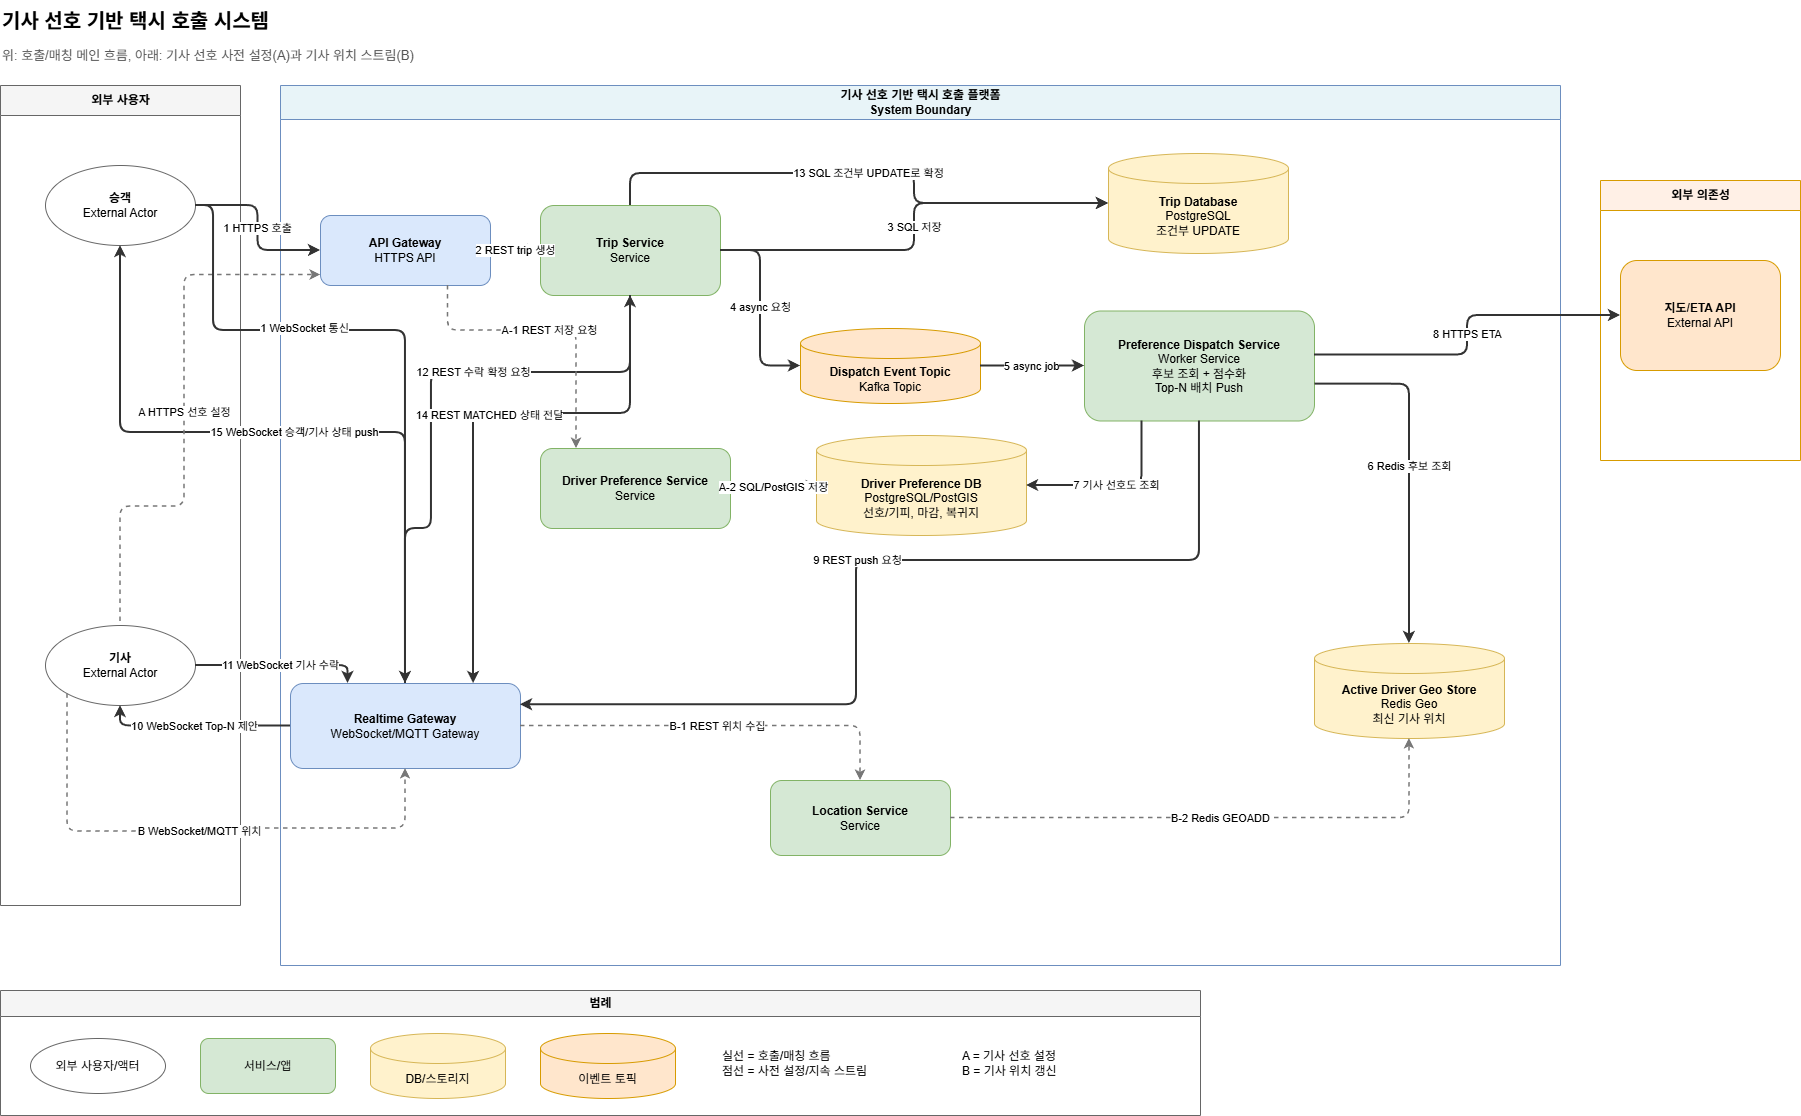

The diagram above was exported from draw.io. Its source (the exported page's mxGraphModel, read from the mxfile embedded in the PNG):
<mxGraphModel dx="1786" dy="959" grid="1" gridSize="10" guides="1" tooltips="1" connect="1" arrows="1" fold="1" page="1" pageScale="1" pageWidth="1900" pageHeight="1100" math="0" shadow="0" adaptiveColors="auto">
  <root>
    <mxCell id="0" />
    <mxCell id="1" parent="0" />
    <mxCell id="title" parent="1" style="text;html=1;strokeColor=none;fillColor=none;fontSize=20;fontStyle=1;align=left;verticalAlign=middle;" value="기사 선호 기반 택시 호출 시스템" vertex="1">
      <mxGeometry height="40" width="1040" x="40" y="20" as="geometry" />
    </mxCell>
    <mxCell id="subtitle" parent="1" style="text;html=1;strokeColor=none;fillColor=none;fontSize=13;fontColor=#555555;align=left;verticalAlign=middle;" value="위: 호출/매칭 메인 흐름, 아래: 기사 선호 사전 설정(A)과 기사 위치 스트림(B)" vertex="1">
      <mxGeometry height="30" width="900" x="40" y="60" as="geometry" />
    </mxCell>
    <mxCell id="actors" parent="1" style="swimlane;startSize=30;fillColor=#f5f5f5;strokeColor=#666666;fontStyle=1;html=1;" value="외부 사용자" vertex="1">
      <mxGeometry height="820" width="240" x="40" y="105" as="geometry" />
    </mxCell>
    <mxCell id="passenger" parent="actors" style="ellipse;whiteSpace=wrap;html=1;fillColor=#ffffff;strokeColor=#666666;" value="&lt;b&gt;승객&lt;/b&gt;&lt;br&gt;External Actor" vertex="1">
      <mxGeometry height="80" width="150" x="45" y="80" as="geometry" />
    </mxCell>
    <mxCell id="driver" parent="actors" style="ellipse;whiteSpace=wrap;html=1;fillColor=#ffffff;strokeColor=#666666;" value="&lt;b&gt;기사&lt;/b&gt;&lt;br&gt;External Actor" vertex="1">
      <mxGeometry height="80" width="150" x="45" y="540" as="geometry" />
    </mxCell>
    <mxCell id="system" parent="1" style="swimlane;startSize=34;fillColor=#e8f4f8;strokeColor=#6c8ebf;fontStyle=1;html=1;" value="기사 선호 기반 택시 호출 플랫폼&lt;br&gt;System Boundary" vertex="1">
      <mxGeometry height="880" width="1280" x="320" y="105" as="geometry" />
    </mxCell>
    <mxCell id="api_gateway" parent="system" style="rounded=1;whiteSpace=wrap;html=1;fillColor=#dae8fc;strokeColor=#6c8ebf;" value="&lt;b&gt;API Gateway&lt;/b&gt;&lt;br&gt;HTTPS API" vertex="1">
      <mxGeometry height="70" width="170" x="40" y="130" as="geometry" />
    </mxCell>
    <mxCell id="trip_service" parent="system" style="rounded=1;whiteSpace=wrap;html=1;fillColor=#d5e8d4;strokeColor=#82b366;" value="&lt;b&gt;Trip Service&lt;/b&gt;&lt;br&gt;Service" vertex="1">
      <mxGeometry height="90" width="180" x="260" y="120" as="geometry" />
    </mxCell>
    <mxCell id="event_topic" parent="system" style="shape=cylinder3;whiteSpace=wrap;html=1;boundedLbl=1;backgroundOutline=1;size=15;fillColor=#ffe6cc;strokeColor=#d79b00;" value="&lt;b&gt;Dispatch Event Topic&lt;/b&gt;&lt;br&gt;Kafka Topic" vertex="1">
      <mxGeometry height="75" width="180" x="520" y="243" as="geometry" />
    </mxCell>
    <mxCell id="dispatch_service" parent="system" style="rounded=1;whiteSpace=wrap;html=1;fillColor=#d5e8d4;strokeColor=#82b366;" value="&lt;b&gt;Preference Dispatch Service&lt;/b&gt;&lt;br&gt;Worker Service&lt;br&gt;후보 조회 + 점수화&lt;br&gt;Top-N 배치 Push" vertex="1">
      <mxGeometry height="110" width="230" x="804" y="225.5" as="geometry" />
    </mxCell>
    <mxCell id="trip_db" parent="system" style="shape=cylinder3;whiteSpace=wrap;html=1;boundedLbl=1;backgroundOutline=1;size=15;fillColor=#fff2cc;strokeColor=#d6b656;" value="&lt;b&gt;Trip Database&lt;/b&gt;&lt;br&gt;PostgreSQL&lt;br&gt;조건부 UPDATE" vertex="1">
      <mxGeometry height="100" width="180" x="828" y="68" as="geometry" />
    </mxCell>
    <mxCell id="preference_service" parent="system" style="rounded=1;whiteSpace=wrap;html=1;fillColor=#d5e8d4;strokeColor=#82b366;" value="&lt;b&gt;Driver Preference Service&lt;/b&gt;&lt;br&gt;Service" vertex="1">
      <mxGeometry height="80" width="190" x="260" y="363" as="geometry" />
    </mxCell>
    <mxCell id="preference_db" parent="system" style="shape=cylinder3;whiteSpace=wrap;html=1;boundedLbl=1;backgroundOutline=1;size=15;fillColor=#fff2cc;strokeColor=#d6b656;" value="&lt;b&gt;Driver Preference DB&lt;/b&gt;&lt;br&gt;PostgreSQL/PostGIS&lt;br&gt;선호/기피, 마감, 복귀지" vertex="1">
      <mxGeometry height="100" width="210" x="536" y="350" as="geometry" />
    </mxCell>
    <mxCell id="realtime_gateway" parent="system" style="rounded=1;whiteSpace=wrap;html=1;fillColor=#dae8fc;strokeColor=#6c8ebf;" value="&lt;b&gt;Realtime Gateway&lt;/b&gt;&lt;br&gt;WebSocket/MQTT Gateway" vertex="1">
      <mxGeometry height="85" width="230" x="10" y="598" as="geometry" />
    </mxCell>
    <mxCell id="location_service" parent="system" style="rounded=1;whiteSpace=wrap;html=1;fillColor=#d5e8d4;strokeColor=#82b366;" value="&lt;b&gt;Location Service&lt;/b&gt;&lt;br&gt;Service" vertex="1">
      <mxGeometry height="75" width="180" x="490" y="695" as="geometry" />
    </mxCell>
    <mxCell id="geo_store" parent="system" style="shape=cylinder3;whiteSpace=wrap;html=1;boundedLbl=1;backgroundOutline=1;size=15;fillColor=#fff2cc;strokeColor=#d6b656;" value="&lt;b&gt;Active Driver Geo Store&lt;/b&gt;&lt;br&gt;Redis Geo&lt;br&gt;최신 기사 위치" vertex="1">
      <mxGeometry height="95" width="190" x="1034" y="558" as="geometry" />
    </mxCell>
    <mxCell id="e7" edge="1" parent="system" source="dispatch_service" style="edgeStyle=orthogonalEdgeStyle;rounded=1;html=1;endArrow=classic;strokeColor=#333333;strokeWidth=2;labelBackgroundColor=#ffffff;fontSize=11;entryX=1;entryY=0.5;entryDx=0;entryDy=0;entryPerimeter=0;exitX=0.25;exitY=1;exitDx=0;exitDy=0;" target="preference_db" value="7 기사 선호도 조회">
      <mxGeometry relative="1" x="0.0024" as="geometry">
        <mxPoint as="offset" />
        <mxPoint x="615" y="370" as="targetPoint" />
      </mxGeometry>
    </mxCell>
    <mxCell id="external" parent="1" style="swimlane;startSize=30;fillColor=#fff0e6;strokeColor=#d79b00;fontStyle=1;html=1;" value="외부 의존성" vertex="1">
      <mxGeometry height="280" width="200" x="1640" y="200" as="geometry" />
    </mxCell>
    <mxCell id="map_api" parent="external" style="rounded=1;whiteSpace=wrap;html=1;fillColor=#ffe6cc;strokeColor=#d79b00;" value="&lt;b&gt;지도/ETA API&lt;/b&gt;&lt;br&gt;External API" vertex="1">
      <mxGeometry height="110" width="160" x="20" y="80" as="geometry" />
    </mxCell>
    <mxCell id="e1" edge="1" parent="1" source="passenger" style="edgeStyle=orthogonalEdgeStyle;rounded=1;html=1;endArrow=classic;strokeColor=#333333;strokeWidth=2;exitX=1;exitY=0.5;entryX=0;entryY=0.5;labelBackgroundColor=#ffffff;fontSize=11;" target="api_gateway" value="1 HTTPS 호출">
      <mxGeometry relative="1" as="geometry" />
    </mxCell>
    <mxCell id="e2" edge="1" parent="1" source="api_gateway" style="edgeStyle=orthogonalEdgeStyle;rounded=1;html=1;endArrow=classic;strokeColor=#333333;strokeWidth=2;exitX=1;exitY=0.5;entryX=0;entryY=0.5;labelBackgroundColor=#ffffff;fontSize=11;" target="trip_service" value="2 REST trip 생성">
      <mxGeometry relative="1" as="geometry" />
    </mxCell>
    <mxCell id="e3" edge="1" parent="1" source="trip_service" style="edgeStyle=orthogonalEdgeStyle;rounded=1;html=1;endArrow=classic;strokeColor=#333333;strokeWidth=2;exitX=1;exitY=0.5;entryX=0;entryY=0.5;labelBackgroundColor=#ffffff;fontSize=11;exitDx=0;exitDy=0;entryDx=0;entryDy=0;entryPerimeter=0;" target="trip_db" value="3 SQL 저장">
      <mxGeometry relative="1" as="geometry" />
    </mxCell>
    <mxCell id="e4" edge="1" parent="1" source="trip_service" style="edgeStyle=orthogonalEdgeStyle;rounded=1;html=1;endArrow=classic;strokeColor=#333333;strokeWidth=2;exitX=1;exitY=0.5;entryX=0;entryY=0.5;labelBackgroundColor=#ffffff;fontSize=11;" target="event_topic" value="4 async 요청">
      <mxGeometry relative="1" as="geometry" />
    </mxCell>
    <mxCell id="e5" edge="1" parent="1" source="event_topic" style="edgeStyle=orthogonalEdgeStyle;rounded=1;html=1;endArrow=classic;strokeColor=#333333;strokeWidth=2;exitX=1;exitY=0.5;entryX=0;entryY=0.5;labelBackgroundColor=#ffffff;fontSize=11;" target="dispatch_service" value="5 async job">
      <mxGeometry relative="1" x="-0.0071" as="geometry">
        <mxPoint as="offset" />
      </mxGeometry>
    </mxCell>
    <mxCell id="e6" edge="1" parent="1" source="dispatch_service" style="edgeStyle=orthogonalEdgeStyle;rounded=1;html=1;endArrow=classic;strokeColor=#333333;strokeWidth=2;exitX=1.002;exitY=0.665;labelBackgroundColor=#ffffff;fontSize=11;exitDx=0;exitDy=0;exitPerimeter=0;" target="geo_store" value="6 Redis 후보 조회">
      <mxGeometry relative="1" as="geometry" />
    </mxCell>
    <mxCell id="e8" edge="1" parent="1" source="dispatch_service" style="edgeStyle=orthogonalEdgeStyle;rounded=1;html=1;endArrow=classic;strokeColor=#333333;strokeWidth=2;exitX=1;exitY=0.4;entryX=0;entryY=0.5;labelBackgroundColor=#ffffff;fontSize=11;entryDx=0;entryDy=0;" target="map_api" value="8 HTTPS ETA">
      <mxGeometry relative="1" as="geometry" />
    </mxCell>
    <mxCell id="e9" edge="1" parent="1" source="dispatch_service" style="edgeStyle=orthogonalEdgeStyle;rounded=1;html=1;endArrow=classic;strokeColor=#333333;strokeWidth=2;entryX=1;entryY=0.25;labelBackgroundColor=#ffffff;fontSize=11;entryDx=0;entryDy=0;" target="realtime_gateway" value="9 REST push 요청">
      <mxGeometry relative="1" as="geometry">
        <Array as="points">
          <mxPoint x="1239" y="580" />
          <mxPoint x="896" y="580" />
          <mxPoint x="896" y="724" />
        </Array>
      </mxGeometry>
    </mxCell>
    <mxCell id="e10" edge="1" parent="1" source="realtime_gateway" style="edgeStyle=orthogonalEdgeStyle;rounded=1;html=1;endArrow=classic;strokeColor=#333333;strokeWidth=2;exitX=0;exitY=0.5;entryX=0.5;entryY=1;labelBackgroundColor=#ffffff;fontSize=11;entryDx=0;entryDy=0;exitDx=0;exitDy=0;" target="driver" value="10 WebSocket Top-N 제안">
      <mxGeometry relative="1" as="geometry">
        <Array as="points">
          <mxPoint x="160" y="746" />
        </Array>
      </mxGeometry>
    </mxCell>
    <mxCell id="e11" edge="1" parent="1" source="driver" style="edgeStyle=orthogonalEdgeStyle;rounded=1;html=1;endArrow=classic;strokeColor=#333333;strokeWidth=2;exitX=1;exitY=0.5;entryX=0.25;entryY=0;labelBackgroundColor=#ffffff;fontSize=11;exitDx=0;exitDy=0;entryDx=0;entryDy=0;" target="realtime_gateway" value="11 WebSocket 기사 수락">
      <mxGeometry relative="1" as="geometry" />
    </mxCell>
    <mxCell id="e12" edge="1" parent="1" source="realtime_gateway" style="edgeStyle=orthogonalEdgeStyle;rounded=1;html=1;endArrow=classic;strokeColor=#333333;strokeWidth=2;exitX=0.5;exitY=0;entryX=0.5;entryY=1;labelBackgroundColor=#ffffff;fontSize=11;entryDx=0;entryDy=0;exitDx=0;exitDy=0;" target="trip_service" value="12 REST 수락 확정 요청">
      <mxGeometry relative="1" x="0.2365" as="geometry">
        <mxPoint as="offset" />
        <Array as="points">
          <mxPoint x="445" y="548" />
          <mxPoint x="471" y="548" />
          <mxPoint x="471" y="392" />
          <mxPoint x="670" y="392" />
        </Array>
      </mxGeometry>
    </mxCell>
    <mxCell id="e13" edge="1" parent="1" source="trip_service" style="edgeStyle=orthogonalEdgeStyle;rounded=1;html=1;endArrow=classic;strokeColor=#333333;strokeWidth=2;exitX=0.5;exitY=0;labelBackgroundColor=#ffffff;fontSize=11;exitDx=0;exitDy=0;" target="trip_db" value="13 SQL 조건부 UPDATE로 확정">
      <mxGeometry relative="1" as="geometry">
        <Array as="points">
          <mxPoint x="670" y="193" />
          <mxPoint x="954" y="193" />
          <mxPoint x="954" y="223" />
        </Array>
      </mxGeometry>
    </mxCell>
    <mxCell id="e14" edge="1" parent="1" source="trip_service" style="edgeStyle=orthogonalEdgeStyle;rounded=1;html=1;endArrow=classic;strokeColor=#333333;strokeWidth=2;labelBackgroundColor=#ffffff;fontSize=11;" target="realtime_gateway" value="14 REST MATCHED 상태 전달">
      <mxGeometry relative="1" x="-0.0494" y="2" as="geometry">
        <mxPoint as="offset" />
        <Array as="points">
          <mxPoint x="670" y="433" />
          <mxPoint x="513" y="433" />
        </Array>
      </mxGeometry>
    </mxCell>
    <mxCell id="e15" edge="1" parent="1" source="realtime_gateway" style="edgeStyle=orthogonalEdgeStyle;rounded=1;html=1;endArrow=classic;strokeColor=#333333;strokeWidth=2;labelBackgroundColor=#ffffff;fontSize=11;exitX=0.5;exitY=0;exitDx=0;exitDy=0;" target="passenger" value="15 WebSocket 승객/기사 상태 push">
      <mxGeometry relative="1" as="geometry">
        <Array as="points">
          <mxPoint x="445" y="452" />
          <mxPoint x="160" y="452" />
        </Array>
      </mxGeometry>
    </mxCell>
    <mxCell id="eA" edge="1" parent="1" style="edgeStyle=orthogonalEdgeStyle;rounded=1;html=1;endArrow=classic;strokeColor=#777777;strokeWidth=1.5;dashed=1;entryX=0;entryY=0.85;labelBackgroundColor=#ffffff;fontSize=11;" target="api_gateway" value="A HTTPS 선호 설정">
      <mxGeometry relative="1" as="geometry">
        <Array as="points">
          <mxPoint x="160" y="526" />
          <mxPoint x="224" y="526" />
          <mxPoint x="224" y="295" />
        </Array>
        <mxPoint x="160" y="641" as="sourcePoint" />
      </mxGeometry>
    </mxCell>
    <mxCell id="eA1" edge="1" parent="1" source="api_gateway" style="edgeStyle=orthogonalEdgeStyle;rounded=1;html=1;endArrow=classic;strokeColor=#777777;strokeWidth=1.5;dashed=1;exitX=0.75;exitY=1;labelBackgroundColor=#ffffff;fontSize=11;exitDx=0;exitDy=0;" target="preference_service" value="A-1 REST 저장 요청">
      <mxGeometry relative="1" as="geometry">
        <Array as="points">
          <mxPoint x="487" y="350" />
          <mxPoint x="616" y="350" />
        </Array>
      </mxGeometry>
    </mxCell>
    <mxCell id="eA2" edge="1" parent="1" source="preference_service" style="edgeStyle=orthogonalEdgeStyle;rounded=1;html=1;endArrow=classic;strokeColor=#777777;strokeWidth=1.5;dashed=1;entryX=0;entryY=0.5;labelBackgroundColor=#ffffff;fontSize=11;" target="preference_db" value="A-2 SQL/PostGIS 저장">
      <mxGeometry relative="1" as="geometry" />
    </mxCell>
    <mxCell id="eB" edge="1" parent="1" source="driver" style="edgeStyle=orthogonalEdgeStyle;rounded=1;html=1;endArrow=classic;strokeColor=#777777;strokeWidth=1.5;dashed=1;exitX=0;exitY=1;entryX=0.5;entryY=1;labelBackgroundColor=#ffffff;fontSize=11;exitDx=0;exitDy=0;entryDx=0;entryDy=0;" target="realtime_gateway" value="B WebSocket/MQTT 위치">
      <mxGeometry relative="1" as="geometry">
        <Array as="points">
          <mxPoint x="107" y="851" />
          <mxPoint x="283" y="851" />
          <mxPoint x="283" y="848" />
          <mxPoint x="445" y="848" />
        </Array>
      </mxGeometry>
    </mxCell>
    <mxCell id="eB1" edge="1" parent="1" source="realtime_gateway" style="edgeStyle=orthogonalEdgeStyle;rounded=1;html=1;endArrow=classic;strokeColor=#777777;strokeWidth=1.5;dashed=1;exitX=1;exitY=0.5;labelBackgroundColor=#ffffff;fontSize=11;exitDx=0;exitDy=0;" target="location_service" value="B-1 REST 위치 수집">
      <mxGeometry relative="1" as="geometry" />
    </mxCell>
    <mxCell id="eB2" edge="1" parent="1" source="location_service" style="edgeStyle=orthogonalEdgeStyle;rounded=1;html=1;endArrow=classic;strokeColor=#777777;strokeWidth=1.5;dashed=1;labelBackgroundColor=#ffffff;fontSize=11;" target="geo_store" value="B-2 Redis GEOADD">
      <mxGeometry relative="1" as="geometry" />
    </mxCell>
    <mxCell id="legend" parent="1" style="swimlane;startSize=26;fillColor=#f5f5f5;strokeColor=#666666;fontStyle=1;html=1;" value="범례" vertex="1">
      <mxGeometry height="125" width="1200" x="40" y="1010" as="geometry" />
    </mxCell>
    <mxCell id="legend_actor" parent="legend" style="ellipse;whiteSpace=wrap;html=1;fillColor=#ffffff;strokeColor=#666666;" value="외부 사용자/액터" vertex="1">
      <mxGeometry height="55" width="135" x="30" y="48" as="geometry" />
    </mxCell>
    <mxCell id="legend_service" parent="legend" style="rounded=1;whiteSpace=wrap;html=1;fillColor=#d5e8d4;strokeColor=#82b366;" value="서비스/앱" vertex="1">
      <mxGeometry height="55" width="135" x="200" y="48" as="geometry" />
    </mxCell>
    <mxCell id="legend_storage" parent="legend" style="shape=cylinder3;whiteSpace=wrap;html=1;boundedLbl=1;backgroundOutline=1;size=15;fillColor=#fff2cc;strokeColor=#d6b656;" value="DB/스토리지" vertex="1">
      <mxGeometry height="65" width="135" x="370" y="43" as="geometry" />
    </mxCell>
    <mxCell id="legend_event" parent="legend" style="shape=cylinder3;whiteSpace=wrap;html=1;boundedLbl=1;backgroundOutline=1;size=15;fillColor=#ffe6cc;strokeColor=#d79b00;" value="이벤트 토픽" vertex="1">
      <mxGeometry height="65" width="135" x="540" y="43" as="geometry" />
    </mxCell>
    <mxCell id="legend_text1" parent="legend" style="text;html=1;strokeColor=none;fillColor=none;align=left;verticalAlign=middle;" value="실선 = 호출/매칭 흐름&lt;br&gt;점선 = 사전 설정/지속 스트림" vertex="1">
      <mxGeometry height="50" width="220" x="720" y="48" as="geometry" />
    </mxCell>
    <mxCell id="legend_text2" parent="legend" style="text;html=1;strokeColor=none;fillColor=none;align=left;verticalAlign=middle;" value="A = 기사 선호 설정&lt;br&gt;B = 기사 위치 갱신" vertex="1">
      <mxGeometry height="50" width="190" x="960" y="48" as="geometry" />
    </mxCell>
    <mxCell id="Ca78VS0HlEhCzU4ytEPZ-8" edge="1" parent="1" source="passenger" style="edgeStyle=orthogonalEdgeStyle;shape=connector;rounded=1;orthogonalLoop=1;jettySize=auto;html=1;strokeColor=#333333;strokeWidth=2;align=center;verticalAlign=middle;fontFamily=Helvetica;fontSize=11;fontColor=default;labelBackgroundColor=#ffffff;endArrow=classic;entryX=0.5;entryY=0;entryDx=0;entryDy=0;" target="realtime_gateway">
      <mxGeometry relative="1" as="geometry">
        <Array as="points">
          <mxPoint x="253" y="225" />
          <mxPoint x="253" y="350" />
          <mxPoint x="445" y="350" />
        </Array>
      </mxGeometry>
    </mxCell>
    <mxCell id="Ca78VS0HlEhCzU4ytEPZ-9" connectable="0" parent="Ca78VS0HlEhCzU4ytEPZ-8" style="edgeLabel;html=1;align=center;verticalAlign=middle;resizable=0;points=[];fontFamily=Helvetica;fontSize=11;fontColor=default;labelBackgroundColor=#ffffff;" value="1 WebSocket 통신" vertex="1">
      <mxGeometry relative="1" x="-0.319" y="2" as="geometry">
        <mxPoint as="offset" />
      </mxGeometry>
    </mxCell>
  </root>
</mxGraphModel>